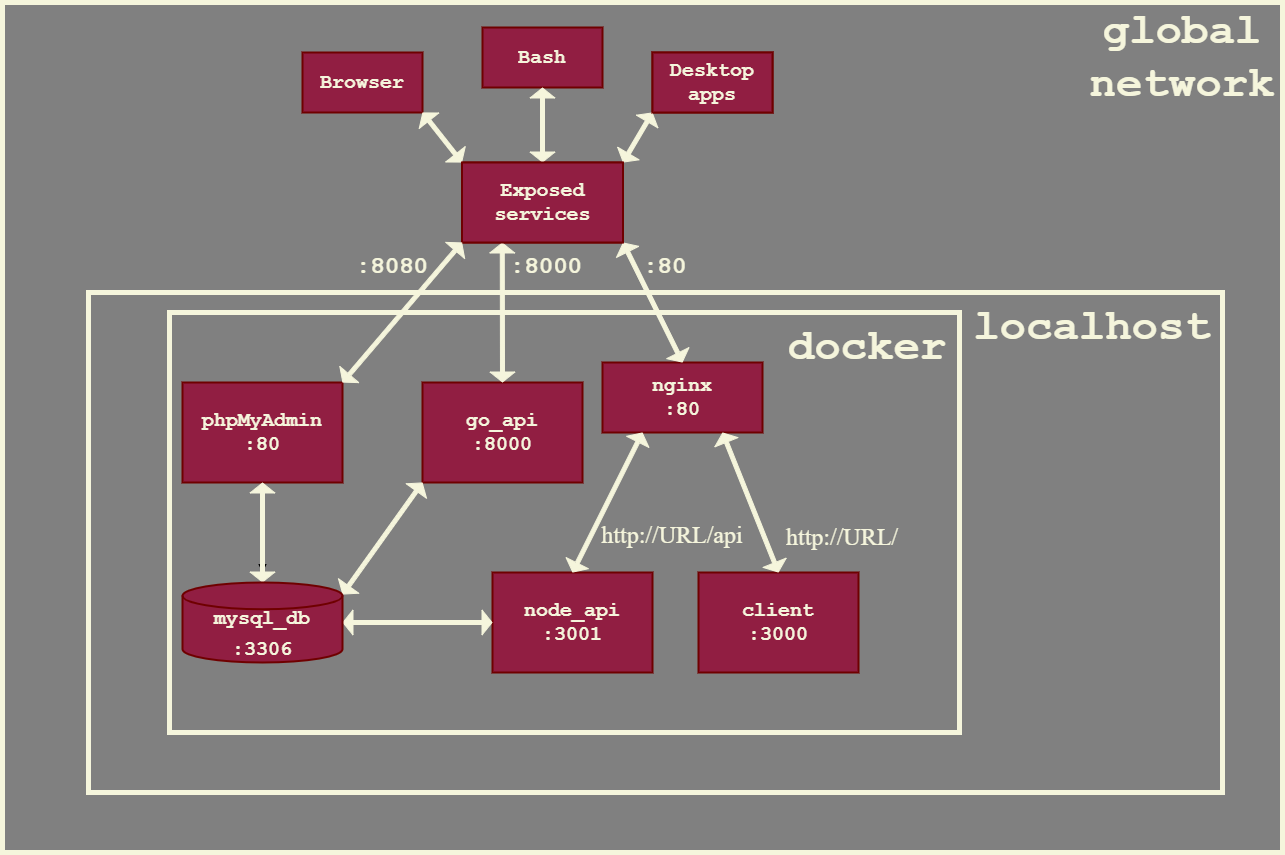

The diagram above was exported from draw.io. Its source (the exported page's mxGraphModel, read from the mxfile embedded in the PNG):
<mxGraphModel dx="2310" dy="1950" grid="1" gridSize="10" guides="1" tooltips="1" connect="1" arrows="1" fold="1" page="1" pageScale="1" pageWidth="827" pageHeight="1169" math="0" shadow="0">
  <root>
    <mxCell id="0" />
    <mxCell id="1" parent="0" />
    <mxCell id="ArD0NrBo_6jLiPOXLl88-48" value="" style="rounded=0;whiteSpace=wrap;html=1;labelBackgroundColor=none;strokeColor=#F5F5DC;fontSize=20;fillColor=#808080;fontFamily=Times New Roman;fontColor=#333333;strokeWidth=5;" parent="1" vertex="1">
      <mxGeometry x="-130" y="-230" width="1280" height="850" as="geometry" />
    </mxCell>
    <mxCell id="ArD0NrBo_6jLiPOXLl88-11" value="" style="group;fillColor=#d80073;fontColor=#ffffff;strokeColor=#A50040;fontFamily=Times New Roman;" parent="1" vertex="1" connectable="0">
      <mxGeometry x="30" y="80" width="1060" height="480" as="geometry" />
    </mxCell>
    <mxCell id="ArD0NrBo_6jLiPOXLl88-42" value="" style="rounded=0;whiteSpace=wrap;html=1;labelBackgroundColor=none;fontSize=20;fontFamily=Times New Roman;fillColor=#808080;strokeColor=#F5F5DC;strokeWidth=5;" parent="ArD0NrBo_6jLiPOXLl88-11" vertex="1">
      <mxGeometry x="-74" y="-20" width="1134" height="500" as="geometry" />
    </mxCell>
    <mxCell id="ArD0NrBo_6jLiPOXLl88-1" value="" style="rounded=0;whiteSpace=wrap;html=1;fontFamily=Times New Roman;fillColor=#808080;strokeColor=#F5F5DC;strokeWidth=5;fontColor=#F5F5DC;" parent="ArD0NrBo_6jLiPOXLl88-11" vertex="1">
      <mxGeometry x="7" width="790" height="420" as="geometry" />
    </mxCell>
    <mxCell id="ArD0NrBo_6jLiPOXLl88-6" value="nginx&lt;br&gt;:80" style="rounded=0;whiteSpace=wrap;html=1;fontSize=20;fillColor=#911E42;strokeColor=#6F0000;fontFamily=Courier New;align=center;fontStyle=1;verticalAlign=middle;fontColor=#F5F5DC;strokeWidth=2;" parent="ArD0NrBo_6jLiPOXLl88-11" vertex="1">
      <mxGeometry x="440" y="50" width="160" height="70" as="geometry" />
    </mxCell>
    <mxCell id="ArD0NrBo_6jLiPOXLl88-7" value="go_api&lt;br&gt;:8000" style="rounded=0;whiteSpace=wrap;html=1;fontSize=20;fillColor=#911E42;strokeColor=#6F0000;fontFamily=Courier New;align=center;fontStyle=1;verticalAlign=middle;fontColor=#F5F5DC;strokeWidth=2;" parent="ArD0NrBo_6jLiPOXLl88-11" vertex="1">
      <mxGeometry x="260" y="70" width="160" height="100" as="geometry" />
    </mxCell>
    <mxCell id="ArD0NrBo_6jLiPOXLl88-9" value="node_api&lt;br&gt;:3001" style="rounded=0;whiteSpace=wrap;html=1;fontSize=20;fillColor=#911E42;strokeColor=#6F0000;fontFamily=Courier New;align=center;fontStyle=1;verticalAlign=middle;fontColor=#F5F5DC;strokeWidth=2;" parent="ArD0NrBo_6jLiPOXLl88-11" vertex="1">
      <mxGeometry x="330" y="260" width="160" height="100" as="geometry" />
    </mxCell>
    <mxCell id="ArD0NrBo_6jLiPOXLl88-10" value="client&lt;br&gt;:3000" style="rounded=0;whiteSpace=wrap;html=1;fontSize=20;fillColor=#911E42;strokeColor=#6F0000;fontFamily=Courier New;align=center;fontStyle=1;verticalAlign=middle;fontColor=#F5F5DC;strokeWidth=2;" parent="ArD0NrBo_6jLiPOXLl88-11" vertex="1">
      <mxGeometry x="536" y="260" width="160" height="100" as="geometry" />
    </mxCell>
    <mxCell id="ArD0NrBo_6jLiPOXLl88-37" value="&lt;p&gt;&lt;font style=&quot;font-size: 24px;&quot;&gt;http://URL/api&lt;/font&gt;&lt;/p&gt;" style="text;html=1;strokeColor=none;fillColor=none;align=center;verticalAlign=middle;whiteSpace=wrap;rounded=0;labelBackgroundColor=none;fontSize=20;fontFamily=Times New Roman;rotation=0;fontColor=#F5F5DC;" parent="ArD0NrBo_6jLiPOXLl88-11" vertex="1">
      <mxGeometry x="470" y="200" width="80" height="45" as="geometry" />
    </mxCell>
    <mxCell id="ArD0NrBo_6jLiPOXLl88-38" value="&lt;p&gt;&lt;font style=&quot;font-size: 24px;&quot;&gt;http://URL/&lt;/font&gt;&lt;/p&gt;" style="text;html=1;strokeColor=none;fillColor=none;align=center;verticalAlign=middle;whiteSpace=wrap;rounded=0;labelBackgroundColor=none;fontSize=20;fontFamily=Times New Roman;rotation=0;fontColor=#F5F5DC;" parent="ArD0NrBo_6jLiPOXLl88-11" vertex="1">
      <mxGeometry x="650" y="200" width="60" height="50" as="geometry" />
    </mxCell>
    <mxCell id="ArD0NrBo_6jLiPOXLl88-4" value="&lt;font style=&quot;font-size: 44px;&quot;&gt;docker&lt;/font&gt;" style="text;html=1;strokeColor=none;fillColor=none;align=center;verticalAlign=middle;whiteSpace=wrap;rounded=0;fontFamily=Courier New;fontColor=#F5F5DC;fontStyle=1" parent="ArD0NrBo_6jLiPOXLl88-11" vertex="1">
      <mxGeometry x="660" y="20" width="90" height="30" as="geometry" />
    </mxCell>
    <mxCell id="ArD0NrBo_6jLiPOXLl88-60" value="" style="shape=flexArrow;endArrow=classic;startArrow=classic;html=1;rounded=0;fontFamily=Times New Roman;fontSize=44;entryX=0.75;entryY=1;entryDx=0;entryDy=0;exitX=0.5;exitY=0;exitDx=0;exitDy=0;fillColor=#F5F5DC;strokeColor=#F5F5DC;endSize=3;startSize=3;width=4;" parent="ArD0NrBo_6jLiPOXLl88-11" source="ArD0NrBo_6jLiPOXLl88-10" target="ArD0NrBo_6jLiPOXLl88-6" edge="1">
      <mxGeometry width="100" height="100" relative="1" as="geometry">
        <mxPoint x="536" y="260" as="sourcePoint" />
        <mxPoint x="636" y="160" as="targetPoint" />
        <Array as="points" />
      </mxGeometry>
    </mxCell>
    <mxCell id="ArD0NrBo_6jLiPOXLl88-61" value="" style="shape=flexArrow;endArrow=classic;startArrow=classic;html=1;rounded=0;fontFamily=Times New Roman;fontSize=44;entryX=0.25;entryY=1;entryDx=0;entryDy=0;exitX=0.5;exitY=0;exitDx=0;exitDy=0;fillColor=#F5F5DC;strokeColor=#F5F5DC;endSize=3;startSize=3;width=4;" parent="ArD0NrBo_6jLiPOXLl88-11" source="ArD0NrBo_6jLiPOXLl88-9" target="ArD0NrBo_6jLiPOXLl88-6" edge="1">
      <mxGeometry width="100" height="100" relative="1" as="geometry">
        <mxPoint x="570" y="300" as="sourcePoint" />
        <mxPoint x="470" y="180" as="targetPoint" />
        <Array as="points" />
      </mxGeometry>
    </mxCell>
    <mxCell id="ArD0NrBo_6jLiPOXLl88-62" value="" style="shape=flexArrow;endArrow=classic;startArrow=classic;html=1;rounded=0;fontFamily=Times New Roman;fontSize=44;entryX=0;entryY=0.5;entryDx=0;entryDy=0;exitX=1;exitY=0.5;exitDx=0;exitDy=0;fillColor=#F5F5DC;strokeColor=#F5F5DC;exitPerimeter=0;endSize=3;startSize=3;width=4;" parent="ArD0NrBo_6jLiPOXLl88-11" source="nxdR9MKdv9t-xUb3n67C-1" target="ArD0NrBo_6jLiPOXLl88-9" edge="1">
      <mxGeometry width="100" height="100" relative="1" as="geometry">
        <mxPoint x="180.00000000000023" y="310.0000000000002" as="sourcePoint" />
        <mxPoint x="260" y="250" as="targetPoint" />
        <Array as="points" />
      </mxGeometry>
    </mxCell>
    <mxCell id="ArD0NrBo_6jLiPOXLl88-64" value="" style="shape=flexArrow;endArrow=classic;startArrow=classic;html=1;rounded=0;fontFamily=Times New Roman;fontSize=44;entryX=0;entryY=1;entryDx=0;entryDy=0;exitX=1;exitY=0.15;exitDx=0;exitDy=0;fillColor=#F5F5DC;strokeColor=#F5F5DC;exitPerimeter=0;endSize=3;startSize=3;width=4;" parent="ArD0NrBo_6jLiPOXLl88-11" source="nxdR9MKdv9t-xUb3n67C-1" target="ArD0NrBo_6jLiPOXLl88-7" edge="1">
      <mxGeometry width="100" height="100" relative="1" as="geometry">
        <mxPoint x="180.00000000000023" y="260.0000000000002" as="sourcePoint" />
        <mxPoint x="120" y="160" as="targetPoint" />
        <Array as="points" />
      </mxGeometry>
    </mxCell>
    <mxCell id="ArD0NrBo_6jLiPOXLl88-71" value="" style="edgeStyle=orthogonalEdgeStyle;rounded=0;orthogonalLoop=1;jettySize=auto;html=1;fontFamily=Times New Roman;fontSize=44;" parent="ArD0NrBo_6jLiPOXLl88-11" source="ArD0NrBo_6jLiPOXLl88-20" edge="1">
      <mxGeometry relative="1" as="geometry">
        <mxPoint x="100.00000000000023" y="260.0000000000002" as="targetPoint" />
      </mxGeometry>
    </mxCell>
    <mxCell id="ArD0NrBo_6jLiPOXLl88-20" value="phpMyAdmin&lt;br&gt;:80" style="rounded=0;whiteSpace=wrap;html=1;fontSize=20;fillColor=#911E42;strokeColor=#6F0000;align=center;fontFamily=Courier New;fontColor=#F5F5DC;fontStyle=1;verticalAlign=middle;strokeWidth=2;" parent="ArD0NrBo_6jLiPOXLl88-11" vertex="1">
      <mxGeometry x="20" y="70" width="160" height="100" as="geometry" />
    </mxCell>
    <mxCell id="ArD0NrBo_6jLiPOXLl88-65" value="" style="shape=flexArrow;endArrow=classic;startArrow=classic;html=1;rounded=0;fontFamily=Times New Roman;fontSize=23;exitX=0.5;exitY=0;exitDx=0;exitDy=0;fillColor=#F5F5DC;strokeColor=#F5F5DC;entryX=0.5;entryY=1;entryDx=0;entryDy=0;exitPerimeter=0;shadow=0;sketch=0;gradientColor=none;width=4;endSize=3;startSize=3;" parent="ArD0NrBo_6jLiPOXLl88-11" source="nxdR9MKdv9t-xUb3n67C-1" target="ArD0NrBo_6jLiPOXLl88-20" edge="1">
      <mxGeometry width="100" height="100" relative="1" as="geometry">
        <mxPoint x="100.00000000000023" y="260.0000000000002" as="sourcePoint" />
        <mxPoint x="100" y="170" as="targetPoint" />
        <Array as="points" />
      </mxGeometry>
    </mxCell>
    <mxCell id="nxdR9MKdv9t-xUb3n67C-1" value="&lt;span style=&quot;font-size: 20px;&quot;&gt;&lt;br&gt;mysql_db&lt;/span&gt;&lt;br style=&quot;font-size: 20px;&quot;&gt;&lt;span style=&quot;font-size: 20px;&quot;&gt;:3306&lt;/span&gt;" style="strokeWidth=2;html=1;shape=mxgraph.flowchart.database;whiteSpace=wrap;fillColor=#911E42;strokeColor=#6F0000;fontColor=#F5F5DC;align=center;fontStyle=1;verticalAlign=middle;fontFamily=Courier New;" parent="ArD0NrBo_6jLiPOXLl88-11" vertex="1">
      <mxGeometry x="20" y="270" width="160" height="80" as="geometry" />
    </mxCell>
    <mxCell id="ArD0NrBo_6jLiPOXLl88-40" value="&lt;span style=&quot;font-size: 44px;&quot;&gt;&lt;font&gt;localhost&lt;/font&gt;&lt;/span&gt;" style="text;html=1;strokeColor=none;fillColor=none;align=center;verticalAlign=middle;whiteSpace=wrap;rounded=0;labelBackgroundColor=none;fontSize=20;fontFamily=Courier New;fontColor=#F5F5DC;fontStyle=1" parent="ArD0NrBo_6jLiPOXLl88-11" vertex="1">
      <mxGeometry x="900" width="60" height="30" as="geometry" />
    </mxCell>
    <mxCell id="ArD0NrBo_6jLiPOXLl88-12" value="Browser" style="rounded=0;whiteSpace=wrap;html=1;fontSize=20;fillColor=#911E42;fontColor=#F5F5DC;strokeColor=#6F0000;fontFamily=Courier New;fontStyle=1;strokeWidth=2;" parent="1" vertex="1">
      <mxGeometry x="170" y="-180" width="120" height="60" as="geometry" />
    </mxCell>
    <mxCell id="ArD0NrBo_6jLiPOXLl88-13" value="Bash" style="rounded=0;whiteSpace=wrap;html=1;fontSize=20;fillColor=#911E42;fontColor=#F5F5DC;strokeColor=#6F0000;fontFamily=Courier New;fontStyle=1;strokeWidth=2;" parent="1" vertex="1">
      <mxGeometry x="350" y="-205" width="120" height="60" as="geometry" />
    </mxCell>
    <mxCell id="ArD0NrBo_6jLiPOXLl88-14" value="Desktop apps" style="rounded=0;whiteSpace=wrap;html=1;fontSize=20;fillColor=#911E42;fontColor=#F5F5DC;strokeColor=#6F0000;fontFamily=Courier New;fontStyle=1;strokeWidth=2;" parent="1" vertex="1">
      <mxGeometry x="520" y="-180" width="120" height="60" as="geometry" />
    </mxCell>
    <mxCell id="ArD0NrBo_6jLiPOXLl88-15" value="Exposed services" style="rounded=0;whiteSpace=wrap;html=1;fontSize=20;fillColor=#911E42;fontColor=#F5F5DC;strokeColor=#6F0000;fontFamily=Courier New;fontStyle=1;strokeWidth=2;" parent="1" vertex="1">
      <mxGeometry x="329.5" y="-70" width="161" height="80" as="geometry" />
    </mxCell>
    <mxCell id="ArD0NrBo_6jLiPOXLl88-16" value="" style="shape=flexArrow;endArrow=classic;startArrow=classic;html=1;rounded=0;fontSize=20;fillColor=#F5F5DC;strokeColor=#F5F5DC;exitX=1;exitY=0;exitDx=0;exitDy=0;fontFamily=Times New Roman;entryX=0;entryY=1;entryDx=0;entryDy=0;endSize=3;startSize=3;width=4;" parent="1" source="ArD0NrBo_6jLiPOXLl88-15" target="ArD0NrBo_6jLiPOXLl88-14" edge="1">
      <mxGeometry width="100" height="100" relative="1" as="geometry">
        <mxPoint x="460" y="-20" as="sourcePoint" />
        <mxPoint x="560" y="-120" as="targetPoint" />
      </mxGeometry>
    </mxCell>
    <mxCell id="ArD0NrBo_6jLiPOXLl88-17" value="" style="shape=flexArrow;endArrow=classic;startArrow=classic;html=1;rounded=0;fontSize=20;fillColor=#F5F5DC;strokeColor=#F5F5DC;exitX=0.5;exitY=0;exitDx=0;exitDy=0;fontFamily=Times New Roman;entryX=0.5;entryY=1;entryDx=0;entryDy=0;endSize=3;startSize=3;width=4;" parent="1" source="ArD0NrBo_6jLiPOXLl88-15" target="ArD0NrBo_6jLiPOXLl88-13" edge="1">
      <mxGeometry width="100" height="100" relative="1" as="geometry">
        <mxPoint x="340" y="-20" as="sourcePoint" />
        <mxPoint x="440" y="-120" as="targetPoint" />
      </mxGeometry>
    </mxCell>
    <mxCell id="ArD0NrBo_6jLiPOXLl88-18" value="" style="shape=flexArrow;endArrow=classic;startArrow=classic;html=1;rounded=0;fontSize=20;fillColor=#F5F5DC;strokeColor=#F5F5DC;fontFamily=Times New Roman;exitX=0;exitY=0;exitDx=0;exitDy=0;entryX=1;entryY=1;entryDx=0;entryDy=0;endSize=3;startSize=3;width=4;" parent="1" source="ArD0NrBo_6jLiPOXLl88-15" target="ArD0NrBo_6jLiPOXLl88-12" edge="1">
      <mxGeometry width="100" height="100" relative="1" as="geometry">
        <mxPoint x="170" y="-20" as="sourcePoint" />
        <mxPoint x="270" y="-120" as="targetPoint" />
      </mxGeometry>
    </mxCell>
    <mxCell id="ArD0NrBo_6jLiPOXLl88-23" value="&lt;font style=&quot;font-size: 24px;&quot;&gt;:8000&lt;/font&gt;" style="text;html=1;strokeColor=none;fillColor=none;align=center;verticalAlign=middle;whiteSpace=wrap;rounded=0;labelBackgroundColor=none;fontSize=20;fontColor=#F5F5DC;fontFamily=Courier New;rotation=0;fontStyle=1" parent="1" vertex="1">
      <mxGeometry x="384" y="20" width="60" height="30" as="geometry" />
    </mxCell>
    <mxCell id="ArD0NrBo_6jLiPOXLl88-28" value="&lt;font style=&quot;font-size: 24px;&quot;&gt;:80&amp;nbsp;&lt;/font&gt;" style="text;html=1;strokeColor=none;fillColor=none;align=center;verticalAlign=middle;whiteSpace=wrap;rounded=0;labelBackgroundColor=none;fontSize=20;fontColor=#F5F5DC;fontFamily=Courier New;rotation=0;fontStyle=1" parent="1" vertex="1">
      <mxGeometry x="510" y="20" width="60" height="30" as="geometry" />
    </mxCell>
    <mxCell id="ArD0NrBo_6jLiPOXLl88-47" value="&lt;font style=&quot;font-size: 44px;&quot;&gt;global&lt;br&gt;network&lt;/font&gt;" style="text;html=1;strokeColor=none;fillColor=none;align=center;verticalAlign=middle;whiteSpace=wrap;rounded=0;labelBackgroundColor=none;fontSize=20;fontFamily=Courier New;fontColor=#F5F5DC;fontStyle=1" parent="1" vertex="1">
      <mxGeometry x="1020" y="-190" width="60" height="30" as="geometry" />
    </mxCell>
    <mxCell id="ArD0NrBo_6jLiPOXLl88-63" value="" style="shape=flexArrow;endArrow=classic;startArrow=classic;html=1;rounded=0;fontFamily=Times New Roman;fontSize=44;entryX=0.25;entryY=1;entryDx=0;entryDy=0;exitX=0.5;exitY=0;exitDx=0;exitDy=0;fillColor=#F5F5DC;strokeColor=#F5F5DC;endSize=3;startSize=3;width=4;" parent="1" source="ArD0NrBo_6jLiPOXLl88-7" target="ArD0NrBo_6jLiPOXLl88-15" edge="1">
      <mxGeometry width="100" height="100" relative="1" as="geometry">
        <mxPoint x="130" y="120" as="sourcePoint" />
        <mxPoint x="220" as="targetPoint" />
        <Array as="points" />
      </mxGeometry>
    </mxCell>
    <mxCell id="ArD0NrBo_6jLiPOXLl88-67" value="" style="shape=flexArrow;endArrow=classic;startArrow=classic;html=1;rounded=0;fontFamily=Times New Roman;fontSize=44;entryX=1;entryY=1;entryDx=0;entryDy=0;exitX=0.5;exitY=0;exitDx=0;exitDy=0;fillColor=#F5F5DC;strokeColor=#F5F5DC;endSize=3;startSize=3;width=4;" parent="1" source="ArD0NrBo_6jLiPOXLl88-6" target="ArD0NrBo_6jLiPOXLl88-15" edge="1">
      <mxGeometry width="100" height="100" relative="1" as="geometry">
        <mxPoint x="510" y="120" as="sourcePoint" />
        <mxPoint x="610" y="10" as="targetPoint" />
        <Array as="points" />
      </mxGeometry>
    </mxCell>
    <mxCell id="nxdR9MKdv9t-xUb3n67C-12" value="Exposed services" style="rounded=0;whiteSpace=wrap;html=1;fontSize=20;fillColor=#911E42;fontColor=#F5F5DC;strokeColor=#6F0000;fontFamily=Courier New;fontStyle=1;strokeWidth=2;" parent="1" vertex="1">
      <mxGeometry x="329.5" y="-70" width="161" height="80" as="geometry" />
    </mxCell>
    <mxCell id="nxdR9MKdv9t-xUb3n67C-13" value="Desktop apps" style="rounded=0;whiteSpace=wrap;html=1;fontSize=20;fillColor=#911E42;fontColor=#F5F5DC;strokeColor=#6F0000;fontFamily=Courier New;fontStyle=1;strokeWidth=2;" parent="1" vertex="1">
      <mxGeometry x="520" y="-180" width="120" height="60" as="geometry" />
    </mxCell>
    <mxCell id="koXuHgyaAluBVIfsFVXq-1" value="" style="group" parent="1" vertex="1" connectable="0">
      <mxGeometry x="230" y="20" width="60" height="30" as="geometry" />
    </mxCell>
    <mxCell id="ArD0NrBo_6jLiPOXLl88-25" value="&lt;font style=&quot;font-size: 24px;&quot;&gt;:8080&lt;/font&gt;" style="text;html=1;strokeColor=none;fillColor=none;align=center;verticalAlign=middle;whiteSpace=wrap;rounded=0;labelBackgroundColor=none;fontSize=20;fontColor=#F5F5DC;fontFamily=Courier New;rotation=0;fontStyle=1" parent="koXuHgyaAluBVIfsFVXq-1" vertex="1">
      <mxGeometry width="60" height="30" as="geometry" />
    </mxCell>
    <mxCell id="ArD0NrBo_6jLiPOXLl88-66" value="" style="shape=flexArrow;endArrow=classic;startArrow=classic;html=1;rounded=0;fontFamily=Times New Roman;fontSize=44;entryX=0;entryY=1;entryDx=0;entryDy=0;exitX=1;exitY=0;exitDx=0;exitDy=0;fillColor=#F5F5DC;strokeColor=#F5F5DC;endSize=3;startSize=3;width=4;" parent="koXuHgyaAluBVIfsFVXq-1" source="ArD0NrBo_6jLiPOXLl88-20" target="ArD0NrBo_6jLiPOXLl88-15" edge="1">
      <mxGeometry width="100" height="100" relative="1" as="geometry">
        <mxPoint x="80" y="100" as="sourcePoint" />
        <mxPoint x="310" y="-10" as="targetPoint" />
        <Array as="points" />
      </mxGeometry>
    </mxCell>
  </root>
</mxGraphModel>